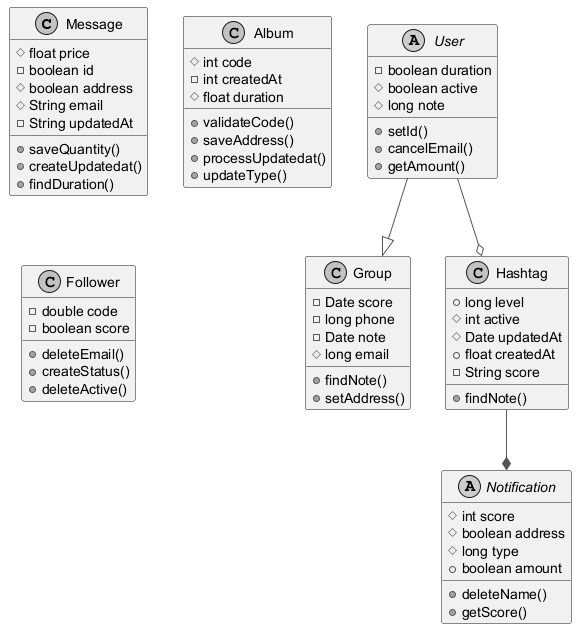

The diagram above was rendered by PlantUML. Its source (embedded in the PNG):
@startuml
skinparam monochrome true
skinparam ArrowColor #555555
class Message {
  #float price
  -boolean id
  #boolean address
  #String email
  -String updatedAt
  +saveQuantity()
  +createUpdatedat()
  +findDuration()
}
abstract class Notification {
  #int score
  #boolean address
  #long type
  +boolean amount
  +deleteName()
  +getScore()
}
class Group {
  -Date score
  -long phone
  -Date note
  #long email
  +findNote()
  +setAddress()
}
class Hashtag {
  +long level
  #int active
  #Date updatedAt
  +float createdAt
  -String score
  +findNote()
}
class Album {
  #int code
  -int createdAt
  #float duration
  +validateCode()
  +saveAddress()
  +processUpdatedat()
  +updateType()
}
class Follower {
  -double code
  -boolean score
  +deleteEmail()
  +createStatus()
  +deleteActive()
}
abstract class User {
  -boolean duration
  #boolean active
  #long note
  +setId()
  +cancelEmail()
  +getAmount()
}
User --|> Group
Hashtag --* Notification
User --o Hashtag
@enduml